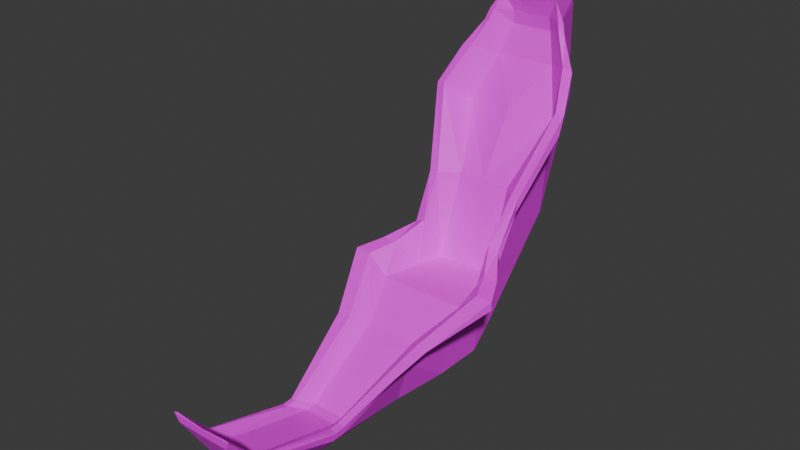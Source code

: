 # Source: akiraMotorCycle.blend  (saved by Blender 4.2.66; exported with 4.5.12 LTS)
import bpy
from mathutils import Matrix  # noqa: F401  (used for matrix-valued properties, if any)

bpy.ops.wm.read_factory_settings(use_empty=True)
scene = bpy.context.scene
scene.name = 'Scene'

# ---- collections
col_collection = bpy.data.collections.new('Collection'); scene.collection.children.link(col_collection)

# ---- images (referenced by path relative to the original .blend; pixels are not part of the script)
import os
ASSET_DIR = os.environ.get("B2B_ASSET_DIR", "")  # directory of the original .blend (textures are referenced by path, not embedded)
HERE = os.path.dirname(os.path.abspath(__file__))  # packed textures are extracted next to this script under _unpacked/

def load_image(name, relpath, width, height, colorspace="sRGB"):
    """Load a texture the original file referenced (path relative to the .blend, or extracted next to this script)."""
    p = next((c for c in (os.path.join(HERE, relpath), os.path.join(ASSET_DIR, relpath)) if relpath and os.path.exists(c)), "")
    if p:
        img = bpy.data.images.load(p, check_existing=True)
        img.name = name
    else:  # same state as the original file: an image datablock whose file is absent (Cycles renders it pink)
        img = bpy.data.images.new(name, width, height)
        img.source = "FILE"
        img.filepath = "//" + (relpath or name)
    img.colorspace_settings.name = colorspace
    return img
img_general01_png = load_image('general01.png', 'general01.png', 1024, 1024, 'sRGB')

# ---- materials (node trees are filled in below, after node groups)
mat_material = bpy.data.materials.new('Material')
mat_material.alpha_threshold = 0.0
mat_material.roughness = 0.5
mat_material.line_color = (0.0, 0.0, 0.0, 1.0)

# ---- material node trees
mat_material.use_nodes = True; mat_material.node_tree.nodes.clear()
_N = mat_material.node_tree.nodes; _L = mat_material.node_tree.links
n0 = _N.new('ShaderNodeOutputMaterial'); n0.name = 'Material Output'; n0.location = (300, 300)
n1 = _N.new('ShaderNodeBsdfPrincipled'); n1.name = 'Principled BSDF'; n1.location = (10, 300)
n1.inputs[3].default_value = 1.45
n2 = _N.new('ShaderNodeTexImage'); n2.name = 'Image Texture'; n2.location = (-284, 271)
n2.image = img_general01_png
_L.new(n1.outputs[0], n0.inputs[0])
_L.new(n2.outputs[0], n1.inputs[0])
n0.is_active_output = True

# ---- world
world_world = bpy.data.worlds.new('World'); scene.world = world_world
world_world.use_nodes = True; world_world.node_tree.nodes.clear()
_N = world_world.node_tree.nodes; _L = world_world.node_tree.links
n0 = _N.new('ShaderNodeOutputWorld'); n0.name = 'World Output'; n0.location = (300, 300)
n1 = _N.new('ShaderNodeBackground'); n1.name = 'Background'; n1.location = (10, 300)
n1.inputs[0].default_value = (0.05088, 0.05088, 0.05088, 1.0)
_L.new(n1.outputs[0], n0.inputs[0])
n0.is_active_output = True
world_world.color = (0.05088, 0.05088, 0.05088)
world_world.sun_shadow_jitter_overblur = 0.0

# ---- meshes
me_cube = bpy.data.meshes.new('Cube')
me_cube.from_pydata([(1.692, 10.44, 11.84), (1.247, -1.844, 0.0841), (2.019, 6.288, 3.912), (3.305, 4.128, 3.154), (2.154, 1.73, 1.684), (0.79, 1.73, -1.0), (1.045, 4.128, -1.0), (0.0, 1.73, -1.0), (0.0, 6.886, 2.353), (0.0, 4.128, 2.353), (0.0, 10.66, 3.66), (0.0, 10.53, 10.06), (0.0, 9.503, 8.262), (2.786, 5.148, 3.372), (0.0, 6.288, -1.0), (0.0, 5.746, 2.353), (0.7549, 12.7, 7.759), (0.0, 12.7, 7.759), (1.447, 4.128, 1.721), (1.343, 1.73, 0.7578), (1.447, 10.46, 7.821), (1.447, 7.244, 3.713), (1.447, 6.288, 2.217), (1.246, -2.27, 0.05857), (2.078, 6.288, 3.469), (3.29, 4.128, 2.779), (1.92, 1.73, 1.442), (2.71, 5.148, 2.978), (1.042, 10.66, 3.664), (0.0, 10.89, 11.27), (1.286, -1.851, -0.03393), (2.083, 7.276, 5.222), (0.6012, -1.91, -1.098), (1.044, -1.844, 0.0841), (0.0, -1.246, -0.2312), (1.161, 6.88, 2.353), (1.595, 6.27, 4.111), (1.82, 4.128, 2.353), (2.613, 4.128, 3.154), (0.0, 2.327, 1.369), (1.06, 2.327, 1.369), (1.611, 1.73, 1.684), (1.045, 6.288, -1.0), (0.0, 4.128, -1.0), (1.045, 7.162, -0.1663), (0.0, 7.162, -0.1663), (0.0, 11.11, 12.47), (0.7346, 10.58, 12.58), (1.232, 10.55, 10.06), (1.959, 9.693, 8.138), (0.0, 8.032, 5.694), (1.138, 8.023, 5.722), (1.427, 5.745, 2.353), (2.187, 5.148, 3.372), (0.6469, -1.672, -0.2567), (1.051, -2.27, 0.05857), (0.6012, -2.49, -1.06), (0.0, -2.49, -1.06), (1.289, -2.292, -0.05575), (1.23, -5.878, 0.8386), (0.8602, 10.89, 11.27), (1.266, -1.867, -0.3226), (0.6469, -1.246, -0.2312), (0.0, -1.91, -1.098), (0.0, -1.672, -0.2567), (1.266, -2.346, -0.3266), (0.0, -5.82, 0.7828), (1.163, -5.827, 1.098), (1.289, -5.842, 1.021), (0.0, -6.974, 2.343), (0.0, -5.975, 0.345), (1.095, -5.779, 1.098), (0.6344, -5.82, 0.7828), (0.513, -5.975, 0.345), (0.0, -6.21, 0.6281), (0.5662, -6.21, 0.6281), (1.188, -6.974, 2.426), (1.104, -6.992, 2.065), (0.0, -6.992, 2.049), (1.295, -7.025, 2.414), (0.0, -7.025, 2.341), (2.981, 8.792, 8.908), (2.122, 7.288, 5.756), (1.852, 10.32, 11.37), (1.225, 10.58, 12.58), (1.768, 7.288, 5.756), (2.627, 8.757, 8.966), (2.142, 9.859, 10.37), (1.629, 10.26, 11.42), (1.48, 10.62, 11.84), (2.056, 10.27, 10.19), (2.602, 9.734, 9.357), (2.881, 8.707, 8.109), (2.582, 9.824, 10.25), (1.106, -6.909, 2.249), (0.0, -6.909, 2.249), (1.091, -5.781, 1.097), (0.6766, 12.69, 12.14), (0.0, 12.69, 12.14), (0.7201, 11.11, 12.47), (0.0, 10.58, 12.58), (1.172, 10.78, 12.54), (0.0, 12.69, 11.84), (0.7043, 12.69, 11.84), (0.0, 10.81, 11.84), (0.8198, 10.79, 11.84), (1.475, 10.4, 11.84)], [], [(31, 82, 2, 24), (27, 13, 3, 25), (25, 3, 4, 26), (24, 2, 13, 27), (28, 20, 21, 44), (6, 18, 19, 5), (42, 22, 18, 6), (44, 21, 22, 42), (28, 16, 20), (20, 89, 90), (21, 31, 24, 22), (22, 27, 25, 18), (18, 25, 26, 19), (89, 101, 84), (20, 90, 91), (20, 91, 92, 21), (21, 92, 31), (22, 24, 27), (16, 103, 89, 20), (17, 102, 103, 16), (84, 47, 105, 106), (47, 100, 104, 105), (1, 33, 55, 23), (10, 17, 16, 28), (63, 32, 56, 57), (61, 30, 58, 65), (30, 1, 23, 58), (62, 34, 64, 54), (33, 62, 54, 55), (2, 36, 53, 13), (36, 35, 52, 53), (35, 8, 15, 52), (86, 49, 51, 85), (49, 12, 50, 51), (87, 48, 49, 86), (48, 11, 12, 49), (88, 60, 48, 87), (60, 29, 11, 48), (97, 99, 101), (10, 28, 44, 45), (43, 6, 5, 7), (14, 42, 6, 43), (45, 44, 42, 14), (3, 38, 41, 4), (38, 37, 40, 41), (37, 9, 39, 40), (13, 53, 38, 3), (53, 52, 37, 38), (52, 15, 9, 37), (82, 85, 36, 2), (85, 51, 35, 36), (51, 50, 8, 35), (32, 61, 65, 56), (7, 5, 32, 63), (40, 39, 34, 62), (41, 40, 62, 33), (4, 41, 33, 1), (19, 26, 30, 61), (5, 19, 61, 32), (26, 4, 1, 30), (77, 79, 80, 78), (55, 54, 72, 71), (56, 65, 59, 73), (54, 64, 66, 72), (65, 58, 68, 59), (57, 56, 73, 70), (58, 23, 67, 68), (23, 55, 71, 67), (72, 67, 68, 59, 73, 66), (67, 71, 72), (59, 68, 79, 77), (70, 73, 75, 74), (68, 67, 76, 79), (73, 59, 77, 75), (72, 66, 95, 94), (67, 72, 96, 94, 76), (75, 77, 78, 74), (79, 76, 69, 80), (83, 88, 87, 93), (93, 87, 86, 81), (81, 86, 85, 82), (0, 84, 106), (89, 0, 83, 90), (92, 81, 82, 31), (91, 93, 81, 92), (90, 83, 93, 91), (94, 96, 72), (94, 95, 69, 76), (101, 99, 47, 84), (99, 46, 100, 47), (97, 98, 46, 99), (89, 84, 0), (89, 103, 97, 101), (103, 102, 98, 97), (105, 104, 29, 60), (106, 88, 83, 0), (106, 105, 60, 88)])
_uv = me_cube.uv_layers.new(name='UVMap')
_uv.uv.foreach_set('vector', [0.2625, 0.11, 0.2625, 0.11, 0.2625, 0.11, 0.2625, 0.11, 0.2625, 0.11, 0.2625, 0.11, 0.2625, 0.11, 0.2625, 0.11, 0.2625, 0.11, 0.2625, 0.11, 0.2625, 0.11, 0.2625, 0.11, 0.2625, 0.11, 0.2625, 0.11, 0.2625, 0.11, 0.2625, 0.11, 0.2625, 0.11, 0.2625, 0.11, 0.2625, 0.11, 0.2625, 0.11, 0.2625, 0.11, 0.2625, 0.11, 0.2625, 0.11, 0.2625, 0.11, 0.2625, 0.11, 0.2625, 0.11, 0.2625, 0.11, 0.2625, 0.11, 0.2625, 0.11, 0.2625, 0.11, 0.2625, 0.11, 0.2625, 0.11, 0.2625, 0.11, 0.2625, 0.11, 0.2625, 0.11, 0.2625, 0.11, 0.2625, 0.11, 0.2625, 0.11, 0.2625, 0.11, 0.2625, 0.11, 0.2625, 0.11, 0.2625, 0.11, 0.2625, 0.11, 0.2625, 0.11, 0.2625, 0.11, 0.2625, 0.11, 0.2625, 0.11, 0.2625, 0.11, 0.2625, 0.11, 0.2625, 0.11, 0.2625, 0.11, 0.2625, 0.11, 0.2625, 0.11, 0.2625, 0.11, 0.2625, 0.11, 0.2625, 0.11, 0.2625, 0.11, 0.2625, 0.11, 0.2625, 0.11, 0.2625, 0.11, 0.2625, 0.11, 0.2625, 0.11, 0.2625, 0.11, 0.2625, 0.11, 0.2625, 0.11, 0.2625, 0.11, 0.2625, 0.11, 0.2625, 0.11, 0.2625, 0.11, 0.2625, 0.11, 0.2625, 0.11, 0.2625, 0.11, 0.2625, 0.11, 0.2625, 0.11, 0.2625, 0.11, 0.2625, 0.11, 0.2625, 0.11, 0.2625, 0.11, 0.2625, 0.11, 0.2625, 0.11, 0.2625, 0.11, 0.2625, 0.11, 0.2625, 0.11, 0.2625, 0.11, 0.2625, 0.11, 0.2625, 0.11, 0.2625, 0.11, 0.2625, 0.11, 0.2625, 0.11, 0.2625, 0.11, 0.2625, 0.11, 0.2625, 0.11, 0.2625, 0.11, 0.2625, 0.11, 0.2625, 0.11, 0.2625, 0.11, 0.2625, 0.11, 0.2625, 0.11, 0.2625, 0.11, 0.2625, 0.11, 0.2625, 0.11, 0.2625, 0.11, 0.2625, 0.11, 0.2625, 0.11, 0.2625, 0.11, 0.2625, 0.11, 0.2625, 0.11, 0.2625, 0.11, 0.2625, 0.11, 0.2625, 0.11, 0.2625, 0.11, 0.2625, 0.11, 0.2625, 0.11, 0.2625, 0.11, 0.2625, 0.11, 0.2625, 0.11, 0.2625, 0.11, 0.2625, 0.11, 0.2625, 0.11, 0.2625, 0.11, 0.2625, 0.11, 0.2625, 0.11, 0.2625, 0.11, 0.2625, 0.11, 0.2625, 0.11, 0.2625, 0.11, 0.2625, 0.11, 0.2625, 0.11, 0.2625, 0.11, 0.2625, 0.11, 0.2625, 0.11, 0.2625, 0.11, 0.2625, 0.11, 0.2625, 0.11, 0.2625, 0.11, 0.2625, 0.11, 0.2625, 0.11, 0.2625, 0.11, 0.2625, 0.11, 0.2625, 0.11, 0.2625, 0.11, 0.2625, 0.11, 0.2625, 0.11, 0.2625, 0.11, 0.2625, 0.11, 0.2625, 0.11, 0.2625, 0.11, 0.2625, 0.11, 0.2625, 0.11, 0.2625, 0.11, 0.2625, 0.11, 0.2625, 0.11, 0.2625, 0.11, 0.2625, 0.11, 0.2625, 0.11, 0.2625, 0.11, 0.2625, 0.11, 0.2625, 0.11, 0.2625, 0.11, 0.2625, 0.11, 0.2625, 0.11, 0.2625, 0.11, 0.2625, 0.11, 0.2625, 0.11, 0.2625, 0.11, 0.2625, 0.11, 0.2625, 0.11, 0.2625, 0.11, 0.2625, 0.11, 0.2625, 0.11, 0.2625, 0.11, 0.2625, 0.11, 0.2625, 0.11, 0.2625, 0.11, 0.2625, 0.11, 0.2625, 0.11, 0.2625, 0.11, 0.2625, 0.11, 0.2625, 0.11, 0.2625, 0.11, 0.2625, 0.11, 0.2625, 0.11, 0.2625, 0.11, 0.2625, 0.11, 0.2625, 0.11, 0.2625, 0.11, 0.2625, 0.11, 0.2625, 0.11, 0.2625, 0.11, 0.2625, 0.11, 0.2625, 0.11, 0.2625, 0.11, 0.2625, 0.11, 0.2625, 0.11, 0.2625, 0.11, 0.2625, 0.11, 0.2625, 0.11, 0.2625, 0.11, 0.2625, 0.11, 0.2625, 0.11, 0.2625, 0.11, 0.2625, 0.11, 0.2625, 0.11, 0.2625, 0.11, 0.2625, 0.11, 0.2625, 0.11, 0.2625, 0.11, 0.2625, 0.11, 0.2625, 0.11, 0.2625, 0.11, 0.2625, 0.11, 0.2625, 0.11, 0.2625, 0.11, 0.2625, 0.11, 0.2625, 0.11, 0.2625, 0.11, 0.2625, 0.11, 0.2625, 0.11, 0.2625, 0.11, 0.2625, 0.11, 0.2625, 0.11, 0.2625, 0.11, 0.2625, 0.11, 0.2625, 0.11, 0.2625, 0.11, 0.2625, 0.11, 0.2625, 0.11, 0.2625, 0.11, 0.2625, 0.11, 0.2625, 0.11, 0.2625, 0.11, 0.2625, 0.11, 0.2625, 0.11, 0.2625, 0.11, 0.2625, 0.11, 0.2625, 0.11, 0.2625, 0.11, 0.2625, 0.11, 0.2625, 0.11, 0.2625, 0.11, 0.2625, 0.11, 0.2625, 0.11, 0.2625, 0.11, 0.2625, 0.11, 0.2625, 0.11, 0.2625, 0.11, 0.2625, 0.11, 0.2625, 0.11, 0.2625, 0.11, 0.2625, 0.11, 0.2625, 0.11, 0.2625, 0.11, 0.2625, 0.11, 0.2625, 0.11, 0.2625, 0.11, 0.2625, 0.11, 0.2625, 0.11, 0.2625, 0.11, 0.2625, 0.11, 0.2625, 0.11, 0.2625, 0.11, 0.2625, 0.11, 0.2625, 0.11, 0.2625, 0.11, 0.2625, 0.11, 0.2625, 0.11, 0.2625, 0.11, 0.2625, 0.11, 0.2625, 0.11, 0.2625, 0.11, 0.2625, 0.11, 0.2625, 0.11, 0.2625, 0.11, 0.2625, 0.11, 0.2625, 0.11, 0.2625, 0.11, 0.2625, 0.11, 0.2625, 0.11, 0.2625, 0.11, 0.2625, 0.11, 0.2625, 0.11, 0.2625, 0.11, 0.2625, 0.11, 0.2625, 0.11, 0.2625, 0.11, 0.2625, 0.11, 0.2625, 0.11, 0.2625, 0.11, 0.2625, 0.11, 0.2625, 0.11, 0.2625, 0.11, 0.2625, 0.11, 0.2625, 0.11, 0.2625, 0.11, 0.2625, 0.11, 0.2625, 0.11, 0.2625, 0.11, 0.2625, 0.11, 0.2625, 0.11, 0.2625, 0.11, 0.2625, 0.11, 0.2625, 0.11, 0.2625, 0.11, 0.2625, 0.11, 0.2625, 0.11, 0.2625, 0.11, 0.2625, 0.11, 0.2625, 0.11, 0.2625, 0.11, 0.2625, 0.11, 0.2625, 0.11, 0.2625, 0.11, 0.2625, 0.11, 0.2625, 0.11, 0.2625, 0.11, 0.2625, 0.11, 0.2625, 0.11, 0.2625, 0.11, 0.2625, 0.11, 0.2625, 0.11, 0.2625, 0.11, 0.2625, 0.11, 0.2625, 0.11, 0.2625, 0.11, 0.2625, 0.11, 0.2625, 0.11, 0.2625, 0.11, 0.2625, 0.11, 0.2625, 0.11, 0.2625, 0.11, 0.2625, 0.11, 0.2625, 0.11, 0.2625, 0.11, 0.2625, 0.11, 0.2625, 0.11, 0.2625, 0.11, 0.2625, 0.11, 0.2625, 0.11, 0.2625, 0.11, 0.2625, 0.11, 0.2625, 0.11, 0.2625, 0.11, 0.2625, 0.11, 0.2625, 0.11, 0.2625, 0.11, 0.2625, 0.11, 0.2625, 0.11, 0.2625, 0.11, 0.2625, 0.11, 0.2625, 0.11, 0.2625, 0.11, 0.2625, 0.11, 0.2625, 0.11, 0.2625, 0.11, 0.2625, 0.11, 0.2625, 0.11, 0.2625, 0.11, 0.2625, 0.11, 0.2625, 0.11, 0.2625, 0.11, 0.2625, 0.11, 0.2625, 0.11, 0.2625, 0.11, 0.2625, 0.11, 0.2625, 0.11, 0.2625, 0.11, 0.2625, 0.11, 0.2625, 0.11, 0.2625, 0.11, 0.2625, 0.11, 0.2625, 0.11, 0.2625, 0.11, 0.2625, 0.11, 0.2625, 0.11, 0.2625, 0.11, 0.2625, 0.11, 0.2625, 0.11, 0.2625, 0.11, 0.2625, 0.11, 0.2625, 0.11])
me_cube.materials.append(mat_material)
me_cube.use_mirror_vertex_groups = False
me_cube.update()

# ---- objects
ob_cube = bpy.data.objects.new('Cube', me_cube)
ob_empty_001 = bpy.data.objects.new('Empty.001', None)

# ---- transforms, parenting, visibility, modifiers, constraints
ob_cube.location = (0.0, 0.0, 2.0)
ob_cube.lock_rotations_4d = False
ob_cube.empty_display_type = 'ARROWS'
ob_cube.lineart.crease_threshold = 0.0
_m = ob_cube.modifiers.new('Mirror', 'MIRROR')
_m.use_clip = True
ob_empty_001.location = (-32.0, 2.0, 8.0)
ob_empty_001.rotation_euler = (1.571, -0.0, 1.571)
ob_empty_001.scale = (10.0, 10.0, 10.0)
ob_empty_001.empty_display_type = 'IMAGE'
ob_empty_001.empty_display_size = 5.0

# ---- collection membership
col_collection.objects.link(ob_cube)
col_collection.objects.link(ob_empty_001)

# ---- scene / render settings (as saved in the file)
scene.frame_start = 1; scene.frame_end = 250; scene.frame_set(1)
scene.render.engine = 'BLENDER_EEVEE_NEXT'
bpy.context.view_layer.update()

# ---- added for rendering (the .blend has no active camera and no usable light): camera, sun
cam_auto = bpy.data.cameras.new('AutoCamera')
cam_auto.lens = 50.0
cam_auto.sensor_width = 36.0
cam_auto.clip_end = 1000.0
ob_auto_camera = bpy.data.objects.new('AutoCamera', cam_auto)
scene.collection.objects.link(ob_auto_camera)
ob_auto_camera.location = (23.0349, -24.8048, 26.1689)
ob_auto_camera.rotation_euler = (1.09748, -7.21219e-08, 0.694738)
scene.camera = ob_auto_camera
light_auto_sun = bpy.data.lights.new('AutoSun', 'SUN')
light_auto_sun.energy = 3.0
light_auto_sun.angle = 0.0523599
ob_auto_sun = bpy.data.objects.new('AutoSun', light_auto_sun)
scene.collection.objects.link(ob_auto_sun)
ob_auto_sun.rotation_euler = (0.872665, 0.174533, 0.523599)
bpy.context.view_layer.update()
